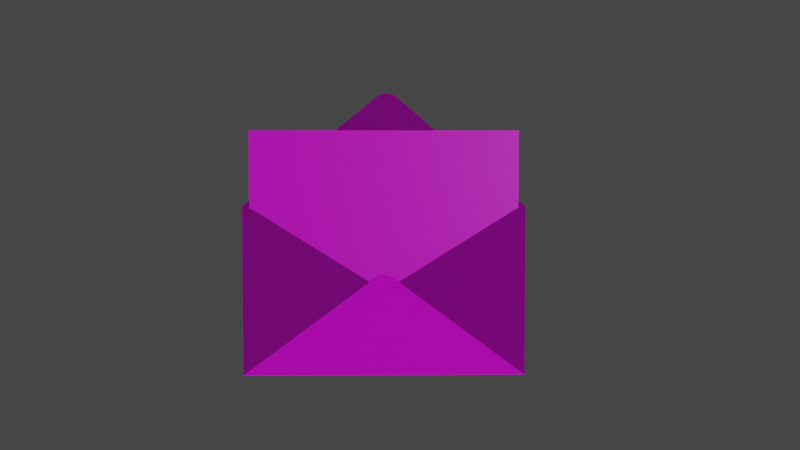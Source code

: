 # Source: greeting-card.blend  (saved by Blender 3.1.7; exported with 4.5.12 LTS)
import bpy
from mathutils import Matrix  # noqa: F401  (used for matrix-valued properties, if any)

bpy.ops.wm.read_factory_settings(use_empty=True)
scene = bpy.context.scene
scene.name = 'Scene'

# ---- collections
col_collection = bpy.data.collections.new('Collection'); scene.collection.children.link(col_collection)

# ---- images (referenced by path relative to the original .blend; pixels are not part of the script)
import os
ASSET_DIR = os.environ.get("B2B_ASSET_DIR", "")  # directory of the original .blend (textures are referenced by path, not embedded)
HERE = os.path.dirname(os.path.abspath(__file__))  # packed textures are extracted next to this script under _unpacked/

def load_image(name, relpath, width, height, colorspace="sRGB"):
    """Load a texture the original file referenced (path relative to the .blend, or extracted next to this script)."""
    p = next((c for c in (os.path.join(HERE, relpath), os.path.join(ASSET_DIR, relpath)) if relpath and os.path.exists(c)), "")
    if p:
        img = bpy.data.images.load(p, check_existing=True)
        img.name = name
    else:  # same state as the original file: an image datablock whose file is absent (Cycles renders it pink)
        img = bpy.data.images.new(name, width, height)
        img.source = "FILE"
        img.filepath = "//" + (relpath or name)
    img.colorspace_settings.name = colorspace
    return img
img_envelope_normal_png = load_image('Envelope_normal.png', 'textures/Envelope_normal.png', 1024, 1024, 'sRGB')
img_envelope_roughness_jpg = load_image('Envelope_roughness.jpg', 'textures/Envelope_roughness.jpg', 1024, 1024, 'sRGB')
img_cutout__4__2_png_001 = load_image('cutout (4)-2.png.001', 'textures/cutout (4)-2.png', 1024, 1024, 'sRGB')
img_cutout__2__png = load_image('cutout (2).png', 'textures/cutout (2).png', 1024, 1024, 'sRGB')

# ---- materials (node trees are filled in below, after node groups)
mat_wire_086086086 = bpy.data.materials.new('wire_086086086')
mat_wire_086086086.diffuse_color = (0.3373, 0.3373, 0.3373, 1.0)
mat_wire_086086086.roughness = 0.5528
mat_wire_086086086.specular_intensity = 1.0
mat_material_001 = bpy.data.materials.new('Material.001')

# ---- material node trees
mat_wire_086086086.use_nodes = True; mat_wire_086086086.node_tree.nodes.clear()
_N = mat_wire_086086086.node_tree.nodes; _L = mat_wire_086086086.node_tree.links
n0 = _N.new('ShaderNodeBsdfPrincipled'); n0.name = 'Principled BSDF'; n0.location = (10, 300)
n0.distribution = 'GGX'
n0.subsurface_method = 'RANDOM_WALK_SKIN'
n0.inputs[3].default_value = 1.45
n0.inputs[13].default_value = 1.0
n0.inputs[27].default_value = (0.0, 0.0, 0.0, 1.0)
n1 = _N.new('ShaderNodeOutputMaterial'); n1.name = 'Material Output'; n1.location = (300, 300)
n2 = _N.new('ShaderNodeNormalMap'); n2.name = 'Normal Map'; n2.location = (-300, -300)
n2.label = 'Normal/Map'
n3 = _N.new('ShaderNodeTexImage'); n3.name = 'Image Texture.001'; n3.location = (-658, -221)
n3.image = img_envelope_normal_png
n4 = _N.new('ShaderNodeTexImage'); n4.name = 'Image Texture.002'; n4.location = (-1018, -60)
n4.image = img_envelope_roughness_jpg
n5 = _N.new('ShaderNodeTexImage'); n5.name = 'Image Texture.003'; n5.location = (-802, 106)
n5.image = img_cutout__4__2_png_001
_L.new(n0.outputs[0], n1.inputs[0])
_L.new(n2.outputs[0], n0.inputs[5])
_L.new(n3.outputs[0], n2.inputs[1])
_L.new(n4.outputs[0], n0.inputs[2])
_L.new(n5.outputs[0], n0.inputs[0])
n1.is_active_output = True
mat_material_001.use_nodes = True; mat_material_001.node_tree.nodes.clear()
_N = mat_material_001.node_tree.nodes; _L = mat_material_001.node_tree.links
n0 = _N.new('ShaderNodeBsdfPrincipled'); n0.name = 'Principled BSDF'; n0.location = (10, 300)
n0.distribution = 'GGX'
n0.subsurface_method = 'RANDOM_WALK_SKIN'
n0.inputs[3].default_value = 1.45
n0.inputs[27].default_value = (0.0, 0.0, 0.0, 1.0)
n0.inputs[28].default_value = 1.0
n1 = _N.new('ShaderNodeOutputMaterial'); n1.name = 'Material Output'; n1.location = (300, 300)
n2 = _N.new('ShaderNodeTexImage'); n2.name = 'Image Texture.001'; n2.location = (-653, 134)
n2.image = img_cutout__2__png
_L.new(n0.outputs[0], n1.inputs[0])
_L.new(n2.outputs[0], n0.inputs[0])
n1.is_active_output = True

# ---- world
world_world = bpy.data.worlds.new('World'); scene.world = world_world
world_world.use_nodes = True; world_world.node_tree.nodes.clear()
_N = world_world.node_tree.nodes; _L = world_world.node_tree.links
n0 = _N.new('ShaderNodeOutputWorld'); n0.name = 'World Output'; n0.location = (300, 300)
n1 = _N.new('ShaderNodeBackground'); n1.name = 'Background'; n1.location = (10, 300)
n1.inputs[0].default_value = (0.05088, 0.05088, 0.05088, 1.0)
_L.new(n1.outputs[0], n0.inputs[0])
n0.is_active_output = True
world_world.color = (0.05088, 0.05088, 0.05088)
world_world.use_sun_shadow = False
world_world.sun_shadow_jitter_overblur = 0.0

# ---- cameras
cam_camera = bpy.data.cameras.new('Camera')
cam_camera.clip_end = 100.0
cam_camera.lens = 27.62
cam_camera.ortho_scale = 7.314

# ---- lights
light_light = bpy.data.lights.new('Light', 'POINT')
light_light.transmission_factor = 0.0
light_light.energy = 1000.0
light_light.shadow_soft_size = 0.1
light_light.shadow_maximum_resolution = 0.006
light_light.use_absolute_resolution = True

# ---- meshes
me_mesh = bpy.data.meshes.new('Mesh')
me_mesh.from_pydata([(-42.91, -0.0547, 6.924), (-43.55, -0.0547, 6.6), (-43.55, -0.05177, -0.006967), (-33.55, 0.03076, -0.005677), (-43.55, 0.05707, -0.006968), (-43.4, 0.06992, 12.0), (-33.55, 0.04326, 12.0), (-33.55, -0.03207, 6.0), (-33.55, -0.0307, -0.005559), (-33.55, -0.03157, 12.0), (-43.55, -0.035, 6.0), (-43.37, -0.0547, 7.143), (-43.46, -0.0547, 7.157), (-43.55, -0.0547, 7.162), (-43.0, -0.0547, 6.987), (-43.09, -0.0547, 7.041), (-43.19, -0.0547, 7.084), (-43.28, -0.0547, 7.118), (-43.4, 0.05325, 12.06), (-33.62, 0.05343, 12.06), (-37.62, 0.4217, 15.4), (-42.71, 0.4826, 19.78), (-42.81, 0.4798, 19.84), (-42.91, 0.4775, 19.89), (-43.01, 0.4755, 19.92), (-43.1, 0.474, 19.95), (-43.2, 0.473, 19.97), (-43.3, 0.4723, 19.99), (-43.4, 0.4721, 19.99), (-33.92, -0.035, 11.92), (-34.13, -0.035, 11.85), (-34.33, -0.035, 11.75), (-43.4, 0.4751, 19.4), (-44.2, -0.0547, 6.924), (-53.56, -0.0307, -0.005559), (-53.56, 0.03076, -0.005677), (-53.56, 0.04327, 12.0), (-53.56, -0.03207, 6.0), (-53.56, -0.03157, 12.0), (-43.83, -0.0547, 7.118), (-43.92, -0.0547, 7.084), (-44.01, -0.0547, 7.041), (-44.1, -0.0547, 6.987), (-43.64, -0.0547, 7.157), (-43.74, -0.0547, 7.143), (-53.49, 0.05343, 12.06), (-44.08, 0.4826, 19.78), (-49.48, 0.4217, 15.4), (-43.98, 0.4798, 19.84), (-43.89, 0.4775, 19.89), (-43.79, 0.4755, 19.92), (-43.69, 0.474, 19.95), (-43.59, 0.473, 19.97), (-43.49, 0.4723, 19.99), (-52.78, -0.035, 11.75), (-52.98, -0.035, 11.85), (-53.18, -0.035, 11.92), (-43.4, 0.4216, 15.4), (-43.55, -0.035, 6.0), (-42.91, -0.0447, 6.924), (-43.55, -0.0447, 6.6), (-43.55, -0.0447, 0.0001), (-33.55, 0.025, 0.0001), (-43.55, 0.05, 0.0001), (-43.4, 0.06, 12.0), (-33.55, 0.035, 12.0), (-33.55, -0.025, 6.0), (-33.55, -0.0247, 0.0001), (-33.55, -0.025, 12.0), (-43.55, -0.025, 6.0), (-43.37, -0.0447, 7.143), (-43.46, -0.0447, 7.157), (-43.55, -0.0447, 7.162), (-43.0, -0.0447, 6.987), (-43.09, -0.0447, 7.041), (-43.19, -0.0447, 7.084), (-43.28, -0.0447, 7.118), (-43.4, 0.0433, 12.06), (-33.62, 0.0435, 12.06), (-37.62, 0.4117, 15.4), (-42.71, 0.4726, 19.78), (-42.81, 0.4698, 19.84), (-42.91, 0.4675, 19.89), (-43.01, 0.4655, 19.92), (-43.1, 0.464, 19.95), (-43.2, 0.463, 19.97), (-43.3, 0.4623, 19.99), (-43.4, 0.4621, 19.99), (-33.92, -0.025, 11.92), (-34.13, -0.025, 11.85), (-34.33, -0.025, 11.75), (-43.4, 0.47, 19.4), (-44.2, -0.0447, 6.924), (-53.55, -0.0247, 0.0001), (-53.55, 0.025, 0.0001), (-53.55, 0.035, 12.0), (-53.55, -0.025, 6.0), (-53.55, -0.025, 12.0), (-43.83, -0.0447, 7.118), (-43.92, -0.0447, 7.084), (-44.01, -0.0447, 7.041), (-44.1, -0.0447, 6.987), (-43.64, -0.0447, 7.157), (-43.74, -0.0447, 7.143), (-53.49, 0.0435, 12.06), (-44.08, 0.4726, 19.78), (-49.48, 0.4117, 15.4), (-43.98, 0.4698, 19.84), (-43.89, 0.4675, 19.89), (-43.79, 0.4655, 19.92), (-43.69, 0.464, 19.95), (-43.59, 0.463, 19.97), (-43.49, 0.4623, 19.99), (-52.78, -0.025, 11.75), (-52.98, -0.025, 11.85), (-53.18, -0.025, 11.92), (-43.4, 0.4116, 15.4), (-43.55, -0.025, 6.0)], [], [(2, 8, 0, 1), (5, 6, 3, 4), (7, 8, 3, 6, 9), (8, 7, 10), (11, 12, 13, 1, 0, 14, 15, 16, 17), (19, 6, 5, 18), (29, 30, 31, 10, 7, 9), (23, 22, 21, 32, 28, 27, 26, 25, 24), (4, 3, 8, 2), (2, 1, 33, 34), (36, 5, 4, 35), (37, 38, 36, 35, 34), (34, 58, 37), (39, 40, 41, 42, 33, 1, 13, 43, 44), (18, 5, 36, 45), (54, 55, 56, 38, 37, 58), (50, 51, 52, 53, 28, 32, 46, 48, 49), (4, 2, 34, 35), (21, 20, 57, 32), (57, 47, 46, 32), (20, 19, 18, 57), (18, 45, 47, 57), (59, 67, 61, 60), (62, 65, 64, 63), (66, 68, 65, 62, 67), (69, 66, 67), (70, 76, 75, 74, 73, 59, 60, 72, 71), (64, 65, 78, 77), (88, 68, 66, 69, 90, 89), (82, 83, 84, 85, 86, 87, 91, 80, 81), (67, 62, 63, 61), (92, 60, 61, 93), (63, 64, 95, 94), (96, 93, 94, 95, 97), (96, 117, 93), (98, 103, 102, 72, 60, 92, 101, 100, 99), (95, 64, 77, 104), (113, 117, 96, 97, 115, 114), (109, 108, 107, 105, 91, 87, 112, 111, 110), (93, 61, 63, 94), (116, 79, 80, 91), (105, 106, 116, 91), (77, 78, 79, 116), (106, 104, 77, 116), (0, 8, 67, 59), (9, 6, 65, 68), (8, 10, 69, 67), (12, 11, 70, 71), (13, 12, 71, 72), (14, 0, 59, 73), (15, 14, 73, 74), (16, 15, 74, 75), (17, 16, 75, 76), (11, 17, 76, 70), (6, 19, 78, 65), (30, 29, 88, 89), (31, 30, 89, 90), (10, 31, 90, 69), (29, 9, 68, 88), (22, 23, 82, 81), (21, 22, 81, 80), (27, 28, 87, 86), (26, 27, 86, 85), (25, 26, 85, 84), (24, 25, 84, 83), (23, 24, 83, 82), (34, 33, 92, 93), (36, 38, 97, 95), (58, 34, 93, 117), (40, 39, 98, 99), (41, 40, 99, 100), (42, 41, 100, 101), (33, 42, 101, 92), (43, 13, 72, 102), (44, 43, 102, 103), (39, 44, 103, 98), (45, 36, 95, 104), (55, 54, 113, 114), (56, 55, 114, 115), (38, 56, 115, 97), (54, 58, 117, 113), (51, 50, 109, 110), (52, 51, 110, 111), (53, 52, 111, 112), (28, 53, 112, 87), (48, 46, 105, 107), (49, 48, 107, 108), (50, 49, 108, 109), (20, 21, 80, 79), (46, 47, 106, 105), (19, 20, 79, 78), (47, 45, 104, 106)])
me_mesh.polygons.foreach_set('use_smooth', [True] * 92)
_k = set([(0, 8), (0, 14), (0, 59), (2, 8), (2, 34), (3, 4), (3, 6), (3, 8), (4, 35), (5, 6), (5, 36), (6, 9), (6, 19), (6, 65), (7, 8), (7, 9), (8, 10), (8, 67), (9, 29), (9, 68), (10, 31), (10, 69), (11, 12), (11, 17), (11, 70), (12, 13), (12, 71), (13, 43), (13, 72), (14, 15), (14, 73), (15, 16), (15, 74), (16, 17), (16, 75), (17, 76), (18, 19), (18, 45), (19, 20), (19, 78), (20, 21), (21, 22), (22, 23), (23, 24), (24, 25), (25, 26), (26, 27), (27, 28), (28, 53), (29, 30), (29, 88), (30, 31), (30, 89), (31, 90), (33, 34), (33, 42), (33, 92), (34, 35), (34, 37), (34, 58), (34, 93), (35, 36), (36, 38), (36, 45), (36, 95), (37, 38), (38, 56), (38, 97), (39, 40), (39, 44), (39, 98), (40, 41), (40, 99), (41, 42), (41, 100), (42, 101), (43, 44), (43, 102), (44, 103), (45, 47), (45, 104), (46, 47), (46, 48), (48, 49), (49, 50), (50, 51), (51, 52), (52, 53), (54, 55), (54, 58), (54, 113), (55, 56), (55, 114), (56, 115), (58, 117), (59, 67), (59, 73), (61, 67), (61, 93), (62, 63), (62, 65), (62, 67), (63, 94), (64, 65), (64, 95), (65, 68), (65, 78), (66, 67), (66, 68), (67, 69), (68, 88), (69, 90), (70, 71), (70, 76), (71, 72), (72, 102), (73, 74), (74, 75), (75, 76), (77, 78), (77, 104), (78, 79), (79, 80), (80, 81), (80, 91), (81, 82), (82, 83), (83, 84), (84, 85), (85, 86), (86, 87), (87, 91), (87, 112), (88, 89), (89, 90), (91, 105), (92, 93), (92, 101), (93, 94), (93, 96), (93, 117), (94, 95), (95, 97), (95, 104), (96, 97), (97, 115), (98, 99), (98, 103), (99, 100), (100, 101), (102, 103), (104, 106), (105, 106), (105, 107), (107, 108), (108, 109), (109, 110), (110, 111), (111, 112), (113, 114), (113, 117), (114, 115)])
me_mesh.attributes.new('sharp_edge', 'BOOLEAN', 'EDGE').data.foreach_set('value', [ (min(e.vertices), max(e.vertices)) in _k for e in me_mesh.edges])
_uv = me_mesh.uv_layers.new(name='UVChannel_1')
_uv.uv.foreach_set('vector', [0.04268, 0.6128, 0.04272, 0.3485, 0.2258, 0.5959, 0.2173, 0.6128, 0.2765, 0.3177, 0.01632, 0.3177, 0.01632, 0.0005341, 0.2807, 0.0005, 0.005772, 0.7022, 0.005809, 0.5436, 0.007433, 0.5436, 0.007763, 0.8608, 0.005786, 0.8608, 0.5489, 0.3177, 0.5488, 0.159, 0.8132, 0.159, 0.2316, 0.608, 0.232, 0.6104, 0.2321, 0.6128, 0.2173, 0.6128, 0.2258, 0.5959, 0.2275, 0.5983, 0.2289, 0.6007, 0.23, 0.6031, 0.2309, 0.6056, 0.01821, 0.3193, 0.01632, 0.3177, 0.2765, 0.3177, 0.2765, 0.3194, 0.5588, 0.00249, 0.5642, 0.004453, 0.5695, 0.007092, 0.8132, 0.159, 0.5488, 0.159, 0.5488, 0.0005, 0.2636, 0.5261, 0.261, 0.5249, 0.2584, 0.5234, 0.2765, 0.5132, 0.2765, 0.5289, 0.274, 0.5288, 0.2714, 0.5284, 0.2688, 0.5279, 0.2662, 0.5271, 0.01392, 0.713, 0.01323, 0.9774, 0.0116, 0.9774, 0.01104, 0.713, 0.04268, 0.6128, 0.2173, 0.6128, 0.2258, 0.6298, 0.04272, 0.8772, 0.545, 0.3177, 0.2765, 0.3177, 0.2807, 0.0005, 0.545, 0.0005341, 0.01831, 0.7022, 0.01829, 0.8608, 0.01632, 0.8608, 0.01665, 0.5436, 0.01827, 0.5436, 0.6761, 0.5919, 0.4118, 0.4332, 0.6761, 0.4332, 0.2309, 0.6201, 0.23, 0.6225, 0.2289, 0.625, 0.2275, 0.6274, 0.2258, 0.6298, 0.2173, 0.6128, 0.2321, 0.6128, 0.232, 0.6152, 0.2316, 0.6177, 0.2765, 0.3194, 0.2765, 0.3177, 0.545, 0.3177, 0.5431, 0.3193, 0.6555, 0.2813, 0.6608, 0.2786, 0.6662, 0.2767, 0.6762, 0.2747, 0.6761, 0.4332, 0.4118, 0.4332, 0.2869, 0.5271, 0.2843, 0.5279, 0.2817, 0.5284, 0.2791, 0.5288, 0.2765, 0.5289, 0.2765, 0.5132, 0.2947, 0.5234, 0.2921, 0.5249, 0.2895, 0.5261, 0.01392, 0.713, 0.01104, 0.713, 0.0116, 0.4487, 0.01323, 0.4487, 0.2584, 0.5234, 0.124, 0.4075, 0.2765, 0.4075, 0.2765, 0.5132, 0.2765, 0.4075, 0.4374, 0.4075, 0.2947, 0.5234, 0.2765, 0.5132, 0.124, 0.4075, 0.01821, 0.3193, 0.2765, 0.3194, 0.2765, 0.4075, 0.2765, 0.3194, 0.5431, 0.3193, 0.4374, 0.4075, 0.2765, 0.4075, 0.8029, 0.253, 0.9859, 0.005772, 0.9859, 0.27, 0.8115, 0.27, 0.1956, 0.998, 0.1956, 0.6809, 0.4556, 0.6809, 0.4598, 0.998, 0.02318, 0.7021, 0.02318, 0.8606, 0.02159, 0.8606, 0.02185, 0.5436, 0.02317, 0.5436, 0.9923, 0.8392, 0.7281, 0.8392, 0.7281, 0.6806, 0.7972, 0.2651, 0.7978, 0.2627, 0.7987, 0.2603, 0.7999, 0.2579, 0.8013, 0.2554, 0.8029, 0.253, 0.8115, 0.27, 0.7966, 0.27, 0.7968, 0.2676, 0.4556, 0.6809, 0.1956, 0.6809, 0.1973, 0.6793, 0.4556, 0.6792, 0.7379, 0.9957, 0.7281, 0.9977, 0.7281, 0.8392, 0.9923, 0.8392, 0.7486, 0.9911, 0.7433, 0.9938, 0.4427, 0.4726, 0.4453, 0.4716, 0.4479, 0.4708, 0.4505, 0.4702, 0.4531, 0.4699, 0.4557, 0.4698, 0.4556, 0.4855, 0.4375, 0.4752, 0.4401, 0.4738, 0.999, 0.5342, 0.9977, 0.5342, 0.997, 0.27, 0.9995, 0.27, 0.8029, 0.287, 0.8115, 0.27, 0.9859, 0.27, 0.9859, 0.5342, 0.4598, 0.998, 0.4556, 0.6809, 0.724, 0.6809, 0.724, 0.998, 0.03213, 0.7021, 0.03214, 0.5436, 0.03346, 0.5436, 0.03372, 0.8606, 0.03213, 0.8606, 0.929, 0.623, 0.6648, 0.623, 0.929, 0.4645, 0.7978, 0.2772, 0.7972, 0.2748, 0.7968, 0.2724, 0.7966, 0.27, 0.8115, 0.27, 0.8029, 0.287, 0.8013, 0.2845, 0.7999, 0.2821, 0.7987, 0.2797, 0.724, 0.6809, 0.4556, 0.6809, 0.4556, 0.6792, 0.7223, 0.6793, 0.9086, 0.7749, 0.6648, 0.623, 0.929, 0.623, 0.929, 0.7815, 0.9192, 0.7795, 0.9139, 0.7776, 0.466, 0.4716, 0.4686, 0.4726, 0.4712, 0.4738, 0.4738, 0.4752, 0.4556, 0.4855, 0.4557, 0.4698, 0.4582, 0.4699, 0.4608, 0.4702, 0.4634, 0.4708, 0.999, 0.005772, 0.9995, 0.27, 0.997, 0.27, 0.9977, 0.005772, 0.4556, 0.5911, 0.3031, 0.5911, 0.4375, 0.4752, 0.4556, 0.4855, 0.4738, 0.4752, 0.6165, 0.5911, 0.4556, 0.5911, 0.4556, 0.4855, 0.4556, 0.6792, 0.1973, 0.6793, 0.3031, 0.5911, 0.4556, 0.5911, 0.6165, 0.5911, 0.7223, 0.6793, 0.4556, 0.6792, 0.4556, 0.5911, 0.02686, 0.5853, 0.0275, 0.3379, 0.02766, 0.3381, 0.02713, 0.5853, 0.0005906, 0.005772, 0.002568, 0.005823, 0.00235, 0.005972, 0.0007643, 0.005972, 0.004581, 0.1538, 0.004694, 0.4181, 0.00443, 0.4181, 0.004422, 0.1539, 0.02686, 0.5999, 0.02686, 0.5974, 0.02713, 0.5974, 0.02713, 0.5999, 0.02686, 0.6023, 0.02686, 0.5999, 0.02713, 0.5999, 0.02713, 0.6023, 0.02686, 0.5877, 0.02686, 0.5853, 0.02713, 0.5853, 0.02713, 0.5877, 0.02686, 0.5902, 0.02686, 0.5877, 0.02713, 0.5877, 0.02713, 0.5902, 0.02686, 0.5926, 0.02686, 0.5902, 0.02713, 0.5902, 0.02713, 0.5926, 0.02686, 0.595, 0.02686, 0.5926, 0.02713, 0.5926, 0.02713, 0.595, 0.02686, 0.5974, 0.02686, 0.595, 0.02713, 0.595, 0.02713, 0.5974, 0.002568, 0.005823, 0.002837, 0.007707, 0.002574, 0.007707, 0.00235, 0.005972, 0.0005001, 0.02114, 0.0005001, 0.01576, 0.0007643, 0.01576, 0.0007643, 0.02114, 0.0005001, 0.02643, 0.0005001, 0.02114, 0.0007643, 0.02114, 0.0007643, 0.02643, 0.0005, 0.2702, 0.0005001, 0.02643, 0.0007643, 0.02643, 0.0007642, 0.2702, 0.0005001, 0.01576, 0.0005906, 0.005772, 0.0007643, 0.005972, 0.0007643, 0.01576, 0.0141, 0.2505, 0.01404, 0.2531, 0.01378, 0.2531, 0.01384, 0.2505, 0.01417, 0.2479, 0.0141, 0.2505, 0.01384, 0.2505, 0.01391, 0.2479, 0.0139, 0.2635, 0.0139, 0.266, 0.01363, 0.266, 0.01364, 0.2635, 0.01392, 0.2609, 0.0139, 0.2635, 0.01364, 0.2635, 0.01366, 0.2609, 0.01395, 0.2583, 0.01392, 0.2609, 0.01366, 0.2609, 0.01368, 0.2583, 0.01399, 0.2557, 0.01395, 0.2583, 0.01368, 0.2583, 0.01372, 0.2557, 0.01404, 0.2531, 0.01399, 0.2557, 0.01372, 0.2557, 0.01378, 0.2531, 0.0275, 0.8666, 0.02686, 0.6193, 0.02713, 0.6193, 0.02765, 0.8665, 0.002568, 0.5345, 0.0005905, 0.5346, 0.0007642, 0.5344, 0.002349, 0.5344, 0.003896, 0.1538, 0.003783, 0.4181, 0.003624, 0.418, 0.003632, 0.1538, 0.02686, 0.612, 0.02686, 0.6096, 0.02713, 0.6096, 0.02713, 0.612, 0.02686, 0.6144, 0.02686, 0.612, 0.02713, 0.612, 0.02713, 0.6144, 0.02686, 0.6168, 0.02686, 0.6144, 0.02713, 0.6144, 0.02713, 0.6168, 0.02686, 0.6193, 0.02686, 0.6168, 0.02713, 0.6168, 0.02713, 0.6193, 0.02686, 0.6047, 0.02686, 0.6023, 0.02713, 0.6023, 0.02713, 0.6047, 0.02686, 0.6071, 0.02686, 0.6047, 0.02713, 0.6047, 0.02713, 0.6071, 0.02686, 0.6096, 0.02686, 0.6071, 0.02713, 0.6071, 0.02713, 0.6096, 0.002836, 0.5326, 0.002568, 0.5345, 0.002349, 0.5344, 0.002574, 0.5326, 0.0005, 0.5192, 0.0005, 0.5139, 0.0007642, 0.5139, 0.0007642, 0.5192, 0.0005, 0.5246, 0.0005, 0.5192, 0.0007642, 0.5192, 0.0007642, 0.5246, 0.0005905, 0.5346, 0.0005, 0.5246, 0.0007642, 0.5246, 0.0007642, 0.5344, 0.0005, 0.5139, 0.0005, 0.2702, 0.0007642, 0.2702, 0.0007642, 0.5139, 0.01395, 0.2738, 0.01399, 0.2764, 0.01372, 0.2764, 0.01368, 0.2738, 0.01392, 0.2712, 0.01395, 0.2738, 0.01368, 0.2738, 0.01366, 0.2712, 0.0139, 0.2686, 0.01392, 0.2712, 0.01366, 0.2712, 0.01364, 0.2686, 0.0139, 0.266, 0.0139, 0.2686, 0.01364, 0.2686, 0.01363, 0.266, 0.0141, 0.2816, 0.01417, 0.2842, 0.01391, 0.2842, 0.01384, 0.2816, 0.01404, 0.279, 0.0141, 0.2816, 0.01384, 0.2816, 0.01378, 0.279, 0.01399, 0.2764, 0.01404, 0.279, 0.01378, 0.279, 0.01372, 0.2764, 0.01257, 0.1135, 0.01417, 0.2479, 0.01391, 0.2479, 0.0123, 0.1135, 0.01417, 0.2842, 0.01257, 0.4269, 0.0123, 0.4269, 0.01391, 0.2842, 0.002837, 0.007707, 0.01257, 0.1135, 0.0123, 0.1135, 0.002574, 0.007707, 0.01257, 0.4269, 0.002836, 0.5326, 0.002574, 0.5326, 0.0123, 0.4269])
me_mesh.materials.append(mat_wire_086086086)
me_mesh.use_remesh_fix_poles = True
me_mesh.use_remesh_preserve_attributes = False
me_mesh.update()
me_mesh.normals_split_custom_set([tuple(v) for v in zip(*[iter([9.339e-09, -1.0, -0.0006072, 0.001998, -1.0, -0.0006072, 0.000255, -1.0, -7.75e-05, 5.707e-09, -1.0, -0.0003939, 4.283e-05, 1.0, -0.001056, 0.002668, 1.0, -0.001073, 0.002668, 1.0, -0.001073, -1.186e-06, 1.0, -0.001056, 0.9999, 0.01651, -7.813e-05, 0.9999, 0.01651, -7.813e-05, 0.9999, 0.01651, -7.813e-05, 0.9999, 0.01651, -7.813e-05, 0.9999, 0.01651, -7.813e-05, 0.0002927, -1.0, -0.0002286, 0.0004505, -1.0, -0.0003392, 0.0004529, -1.0, -0.0003409, 3.509e-09, -1.0, 9.067e-09, 3.509e-09, -1.0, 9.067e-09, -1.057e-09, -1.0, 7.934e-09, 5.707e-09, -1.0, -0.0003939, 0.000255, -1.0, -7.75e-05, 3.509e-09, -1.0, 9.067e-09, 3.509e-09, -1.0, 9.067e-09, 3.509e-09, -1.0, 9.067e-09, 3.509e-09, -1.0, 9.067e-09, 0.001358, 0.9986, 0.05303, 0.001358, 0.9986, 0.05303, 2.327e-05, 0.9986, 0.05309, 1.808e-05, 0.9986, 0.05309, 0.0006082, -1.0, -0.0004499, 0.0006082, -1.0, -0.0004499, 0.0006082, -1.0, -0.0004499, 0.0004529, -1.0, -0.0003409, 0.0004505, -1.0, -0.0003392, 0.0006082, -1.0, -0.0004499, -0.01235, 0.9999, 0.009795, -0.01235, 0.9999, 0.009795, -0.004524, 1.0, -0.005602, -6.358e-06, 1.0, -0.005889, 2.739e-06, 1.0, 0.009796, -0.01235, 0.9999, 0.009795, -0.01235, 0.9999, 0.009795, -0.01235, 0.9999, 0.009795, -0.01235, 0.9999, 0.009795, -2.737e-10, -0.0007002, -1.0, 0.0001347, -0.0007003, -1.0, 0.0001347, -0.0007003, -1.0, -2.783e-10, -0.0007002, -1.0, 9.339e-09, -1.0, -0.0006072, 5.707e-09, -1.0, -0.0003939, -0.0003007, -1.0, -9.138e-05, -0.001998, -1.0, -0.0006072, -0.002626, 1.0, -0.001038, 4.283e-05, 1.0, -0.001056, -1.186e-06, 1.0, -0.001056, -0.002626, 1.0, -0.001038, -0.9999, 0.01656, -7.799e-05, -0.9999, 0.01656, -7.799e-05, -0.9999, 0.01656, -7.799e-05, -0.9999, 0.01656, -7.799e-05, -0.9999, 0.01656, -7.799e-05, -0.0002927, -1.0, -0.0002286, -0.0004528, -1.0, -0.0003409, -0.0004504, -1.0, -0.0003392, -5.622e-09, -1.0, 6.8e-09, -5.622e-09, -1.0, 6.8e-09, -5.622e-09, -1.0, 6.8e-09, -5.622e-09, -1.0, 6.8e-09, -0.0003007, -1.0, -9.138e-05, 5.707e-09, -1.0, -0.0003939, -1.057e-09, -1.0, 7.934e-09, -5.622e-09, -1.0, 6.8e-09, -5.622e-09, -1.0, 6.8e-09, 1.808e-05, 0.9986, 0.05309, 2.327e-05, 0.9986, 0.05309, -0.001317, 0.9986, 0.05315, -0.001317, 0.9986, 0.05315, -0.0006082, -1.0, -0.0004499, -0.0006082, -1.0, -0.0004499, -0.0006082, -1.0, -0.0004499, -0.0006082, -1.0, -0.0004499, -0.0004504, -1.0, -0.0003392, -0.0004528, -1.0, -0.0003409, 0.01235, 0.9999, 0.009797, 0.01235, 0.9999, 0.009797, 0.01235, 0.9999, 0.009797, 0.01235, 0.9999, 0.009797, 2.739e-06, 1.0, 0.009796, -6.358e-06, 1.0, -0.005889, 0.004469, 1.0, -0.00569, 0.01235, 0.9999, 0.009797, 0.01235, 0.9999, 0.009797, -2.737e-10, -0.0007002, -1.0, -2.783e-10, -0.0007002, -1.0, -0.0001347, -0.0007001, -1.0, -0.0001347, -0.0007001, -1.0, -0.004524, 1.0, -0.005602, -0.0001128, 0.9961, -0.08823, -3.857e-06, 0.9981, -0.06189, -6.358e-06, 1.0, -0.005889, -3.857e-06, 0.9981, -0.06189, 0.0001074, 0.996, -0.08893, 0.004469, 1.0, -0.00569, -6.358e-06, 1.0, -0.005889, -0.0001128, 0.9961, -0.08823, -4.718e-05, 0.994, -0.1098, 1.206e-07, 0.994, -0.1098, -3.857e-06, 0.9981, -0.06189, 1.206e-07, 0.994, -0.1098, 4.742e-05, 0.994, -0.1098, 0.0001074, 0.996, -0.08893, -3.857e-06, 0.9981, -0.06189, -0.0003299, 1.0, 3.06e-05, -0.001885, 1.0, 0.0001749, -9.338e-09, 1.0, 0.0001749, -6.04e-09, 1.0, 0.0001134, -0.00252, -1.0, 0.0008499, -0.00252, -1.0, 0.0008499, -4.045e-05, -1.0, 0.0008336, 1.161e-06, -1.0, 0.0008334, -1.0, 0.0, 0.0, -1.0, 0.0, 0.0, -1.0, 0.0, 0.0, -1.0, 0.0, 0.0, -1.0, 0.0, 0.0, 0.0, 1.0, 2.461e-05, 0.0, 1.0, 2.5e-05, 0.0, 1.0, 5e-05, 0.0, 1.0, -4.534e-09, 0.0, 1.0, -4.534e-09, 0.0, 1.0, -4.534e-09, 0.0, 1.0, -4.534e-09, 0.0, 1.0, -4.534e-09, -0.0003299, 1.0, 3.06e-05, -6.04e-09, 1.0, 0.0001134, 0.0, 1.0, -2.267e-09, 0.0, 1.0, -4.534e-09, -2.159e-05, -0.9978, -0.06601, -0.001262, -0.9978, -0.06596, -0.001262, -0.9978, -0.06596, -1.688e-05, -0.9978, -0.06601, 0.0, 1.0, -3.744e-10, 0.0, 1.0, -3.744e-10, 0.0, 1.0, 2.5e-05, 0.0, 1.0, 2.461e-05, 0.0, 1.0, -3.744e-10, 0.0, 1.0, -3.744e-10, 0.01014, -0.9998, -0.01713, 0.01014, -0.9998, -0.01713, 0.01014, -0.9998, -0.01713, 0.01014, -0.9998, -0.01713, 0.01014, -0.9998, -0.01713, 0.01014, -0.9998, -0.01713, 6.814e-06, -1.0, 0.003479, 0.01014, -0.9998, -0.01713, 0.01014, -0.9998, -0.01713, 0.0, 0.0, 1.0, 0.0, 0.0, 1.0, 0.0, 0.0, 1.0, 0.0, 0.0, 1.0, 0.000282, 1.0, 2.617e-05, -6.04e-09, 1.0, 0.0001134, -9.338e-09, 1.0, 0.0001749, 0.001885, 1.0, 0.0001749, 1.161e-06, -1.0, 0.0008334, -4.045e-05, -1.0, 0.0008336, 0.002481, -1.0, 0.0008172, 0.002481, -1.0, 0.0008172, 1.0, 0.0, 0.0, 1.0, 0.0, 0.0, 1.0, 0.0, 0.0, 1.0, 0.0, 0.0, 1.0, 0.0, 0.0, 0.0, 1.0, 2.5e-05, 0.0, 1.0, 2.461e-05, 0.0, 1.0, 5e-05, 0.0, 1.0, 0.0, 0.0, 1.0, 0.0, 0.0, 1.0, 0.0, 0.0, 1.0, -2.267e-09, -6.04e-09, 1.0, 0.0001134, 0.000282, 1.0, 2.617e-05, 0.0, 1.0, 0.0, 0.0, 1.0, 0.0, 0.0, 1.0, 0.0, 0.001224, -0.9978, -0.06605, -2.159e-05, -0.9978, -0.06601, -1.688e-05, -0.9978, -0.06601, 0.001224, -0.9978, -0.06605, 0.0, 1.0, 8.985e-11, 0.0, 1.0, 2.461e-05, 0.0, 1.0, 2.5e-05, 0.0, 1.0, 8.985e-11, 0.0, 1.0, 8.985e-11, 0.0, 1.0, 8.985e-11, -0.01013, -0.9998, -0.01714, -0.01013, -0.9998, -0.01714, -0.01013, -0.9998, -0.01714, -0.01013, -0.9998, -0.01714, -1.761e-05, -1.0, 0.003476, -0.01013, -0.9998, -0.01714, -0.01013, -0.9998, -0.01714, -0.01013, -0.9998, -0.01714, -0.01013, -0.9998, -0.01714, 0.0, 0.0, 1.0, 0.0, 0.0, 1.0, 0.0, 0.0, 1.0, 0.0, 0.0, 1.0, -5.202e-06, -0.9981, 0.06193, -7.087e-05, -0.9961, 0.08824, -0.0004211, -0.9999, 0.01395, -4.645e-06, -1.0, 0.00352, 0.0004012, -0.9999, 0.01395, 6.258e-05, -0.996, 0.08893, -5.202e-06, -0.9981, 0.06193, -4.645e-06, -1.0, 0.00352, -4.179e-07, -0.994, 0.1098, 3.117e-05, -0.994, 0.1098, -7.087e-05, -0.9961, 0.08824, -5.202e-06, -0.9981, 0.06193, 6.258e-05, -0.996, 0.08893, -3.201e-05, -0.994, 0.1098, -4.179e-07, -0.994, 0.1098, -5.202e-06, -0.9981, 0.06193, 0.5934, -0.07345, 0.8016, 0.5934, -0.07345, 0.8016, 0.5934, -0.07345, 0.8016, 0.5934, -0.07345, 0.8016, 0.02763, 0.003121, 0.9996, 0.02763, 0.003121, 0.9996, 0.02763, 0.003121, 0.9996, 0.02763, 0.003121, 0.9996, -0.5109, 0.1206, -0.8512, -0.5109, 0.1206, -0.8512, -0.5109, 0.1206, -0.8512, -0.5109, 0.1206, -0.8512, 0.1571, 0.0, 0.9876, 0.1571, 0.0, 0.9876, 0.1571, 0.0, 0.9876, 0.1571, 0.0, 0.9876, 0.05244, 0.0, 0.9986, 0.05244, 0.0, 0.9986, 0.05244, 0.0, 0.9986, 0.05244, 0.0, 0.9986, 0.566, 0.0002139, 0.8244, 0.566, 0.0002139, 0.8244, 0.566, 0.0002139, 0.8244, 0.566, 0.0002139, 0.8244, 0.5024, 0.0, 0.8646, 0.5024, 0.0, 0.8646, 0.5024, 0.0, 0.8646, 0.5024, 0.0, 0.8646, 0.4298, 0.0, 0.9029, 0.4298, 0.0, 0.9029, 0.4298, 0.0, 0.9029, 0.4298, 0.0, 0.9029, 0.347, 0.0, 0.9379, 0.347, 0.0, 0.9379, 0.347, 0.0, 0.9379, 0.347, 0.0, 0.9379, 0.2556, 0.0, 0.9668, 0.2556, 0.0, 0.9668, 0.2556, 0.0, 0.9668, 0.2556, 0.0, 0.9668, 0.6464, -0.1377, 0.7505, 0.6464, -0.1377, 0.7505, 0.6464, -0.1377, 0.7505, 0.6464, -0.1377, 0.7505, -0.3424, 0.0, 0.9396, -0.3424, 0.0, 0.9396, -0.3424, 0.0, 0.9396, -0.3424, 0.0, 0.9396, -0.4463, 0.0, 0.8949, -0.4463, 0.0, 0.8949, -0.4463, 0.0, 0.8949, -0.4463, 0.0, 0.8949, -0.529, 0.0001404, 0.8486, -0.529, 0.0001404, 0.8486, -0.529, 0.0001404, 0.8486, -0.529, 0.0001404, 0.8486, -0.1962, -0.08919, 0.9765, -0.1962, -0.08919, 0.9765, -0.1962, -0.08919, 0.9765, -0.1962, -0.08919, 0.9765, 0.4571, -0.04996, 0.888, 0.3939, -0.05155, 0.9177, 0.3939, -0.05155, 0.9177, 0.4571, -0.04996, 0.888, 0.5721, -0.0294, 0.8197, 0.4571, -0.04996, 0.888, 0.4571, -0.04996, 0.888, 0.5743, -0.02886, 0.8181, 0.08961, -0.05081, 0.9947, -2.213e-05, -0.0514, 0.9987, -2.212e-05, -0.0514, 0.9987, 0.08959, -0.05081, 0.9947, 0.1718, -0.0517, 0.9838, 0.08961, -0.05081, 0.9947, 0.08959, -0.05081, 0.9947, 0.1718, -0.05171, 0.9838, 0.2506, -0.05585, 0.9665, 0.1718, -0.0517, 0.9838, 0.1718, -0.05171, 0.9838, 0.2506, -0.05585, 0.9665, 0.3254, -0.0553, 0.9439, 0.2506, -0.05585, 0.9665, 0.2506, -0.05585, 0.9665, 0.3254, -0.0553, 0.9439, 0.3939, -0.05155, 0.9177, 0.3254, -0.0553, 0.9439, 0.3254, -0.0553, 0.9439, 0.3939, -0.05155, 0.9177, -0.5934, -0.07345, 0.8016, -0.5934, -0.07345, 0.8016, -0.5934, -0.07345, 0.8016, -0.5934, -0.07345, 0.8016, -0.02751, 0.003115, 0.9996, -0.02751, 0.003115, 0.9996, -0.02751, 0.003115, 0.9996, -0.02751, 0.003115, 0.9996, 0.5109, 0.1201, -0.8512, 0.5109, 0.1201, -0.8512, 0.5109, 0.1201, -0.8512, 0.5109, 0.1201, -0.8512, -0.3473, 0.0, 0.9378, -0.3473, 0.0, 0.9378, -0.3473, 0.0, 0.9378, -0.3473, 0.0, 0.9378, -0.4294, 0.0, 0.9031, -0.4294, 0.0, 0.9031, -0.4294, 0.0, 0.9031, -0.4294, 0.0, 0.9031, -0.5024, 0.0, 0.8646, -0.5024, 0.0, 0.8646, -0.5024, 0.0, 0.8646, -0.5024, 0.0, 0.8646, -0.5664, 0.000428, 0.8241, -0.5664, 0.000428, 0.8241, -0.5664, 0.000428, 0.8241, -0.5664, 0.000428, 0.8241, -0.05244, 0.0, 0.9986, -0.05244, 0.0, 0.9986, -0.05244, 0.0, 0.9986, -0.05244, 0.0, 0.9986, -0.1569, 0.0, 0.9876, -0.1569, 0.0, 0.9876, -0.1569, 0.0, 0.9876, -0.1569, 0.0, 0.9876, -0.2556, 0.0, 0.9668, -0.2556, 0.0, 0.9668, -0.2556, 0.0, 0.9668, -0.2556, 0.0, 0.9668, -0.6454, -0.135, 0.7518, -0.6454, -0.135, 0.7518, -0.6454, -0.135, 0.7518, -0.6454, -0.135, 0.7518, 0.4463, 0.0, 0.8949, 0.4463, 0.0, 0.8949, 0.4463, 0.0, 0.8949, 0.4463, 0.0, 0.8949, 0.3425, 0.0, 0.9395, 0.3425, 0.0, 0.9395, 0.3425, 0.0, 0.9395, 0.3425, 0.0, 0.9395, 0.1961, -0.08902, 0.9765, 0.1961, -0.08902, 0.9765, 0.1961, -0.08902, 0.9765, 0.1961, -0.08902, 0.9765, 0.529, 0.0002807, 0.8486, 0.529, 0.0002807, 0.8486, 0.529, 0.0002807, 0.8486, 0.529, 0.0002807, 0.8486, -0.2508, -0.05233, 0.9666, -0.3258, -0.04622, 0.9443, -0.3258, -0.04623, 0.9443, -0.2508, -0.05233, 0.9666, -0.1717, -0.04937, 0.9839, -0.2508, -0.05233, 0.9666, -0.2508, -0.05233, 0.9666, -0.1718, -0.04937, 0.9839, -0.08972, -0.04936, 0.9947, -0.1717, -0.04937, 0.9839, -0.1718, -0.04937, 0.9839, -0.0897, -0.04936, 0.9947, -2.213e-05, -0.0514, 0.9987, -0.08972, -0.04936, 0.9947, -0.0897, -0.04936, 0.9947, -2.212e-05, -0.0514, 0.9987, -0.4568, -0.04178, 0.8886, -0.56, -0.02715, 0.828, -0.5619, -0.02667, 0.8268, -0.4568, -0.04178, 0.8886, -0.3939, -0.03875, 0.9183, -0.4568, -0.04178, 0.8886, -0.4568, -0.04178, 0.8886, -0.3939, -0.03875, 0.9183, -0.3258, -0.04622, 0.9443, -0.3939, -0.03875, 0.9183, -0.3939, -0.03875, 0.9183, -0.3258, -0.04623, 0.9443, 0.648, 0.02226, 0.7613, 0.5721, -0.0294, 0.8197, 0.5743, -0.02886, 0.8181, 0.6478, 0.02313, 0.7614, -0.56, -0.02715, 0.828, -0.6366, 0.02351, 0.7708, -0.6368, 0.02439, 0.7706, -0.5619, -0.02667, 0.8268, 0.6423, 0.05425, 0.7645, 0.648, 0.02226, 0.7613, 0.6478, 0.02313, 0.7614, 0.6423, 0.05425, 0.7645, -0.6366, 0.02351, 0.7708, -0.6424, 0.05645, 0.7643, -0.6424, 0.05645, 0.7643, -0.6368, 0.02439, 0.7706])] * 3)])
me_mesh_001 = bpy.data.meshes.new('Mesh.001')
me_mesh_001.from_pydata([(-9.5, -5.5, 0.01), (9.5, -5.5, 0.01), (-9.509, 5.488, 0.01), (9.491, 5.512, 0.01), (-9.5, -5.5, 0.0), (9.5, -5.5, 0.0), (-9.509, 5.488, -1.49e-08), (9.491, 5.512, -2.235e-08)], [], [(2, 0, 3), (1, 3, 0), (7, 4, 6), (4, 7, 5), (0, 2, 6), (6, 4, 0), (2, 3, 7), (7, 6, 2), (3, 1, 5), (5, 7, 3), (1, 0, 4), (4, 5, 1)])
me_mesh_001.polygons.foreach_set('use_smooth', [True] * 12)
_k = set([(0, 1), (0, 2), (0, 4), (1, 3), (1, 5), (2, 3), (2, 6), (3, 7), (4, 5), (4, 6), (5, 7), (6, 7)])
me_mesh_001.attributes.new('sharp_edge', 'BOOLEAN', 'EDGE').data.foreach_set('value', [ (min(e.vertices), max(e.vertices)) in _k for e in me_mesh_001.edges])
_uv = me_mesh_001.uv_layers.new(name='UVChannel_1')
_uv.uv.foreach_set('vector', [0.03546, 0.9629, 0.03546, 0.4996, 0.9644, 0.9629, 0.9644, 0.4996, 0.9644, 0.9629, 0.03546, 0.4996, 0.9645, 0.4986, 0.03546, 0.03541, 0.03546, 0.4986, 0.03546, 0.03541, 0.9645, 0.4986, 0.9645, 0.03541, 0.1663, 0.9822, 0.1663, 0.98, 0.1663, 0.98, 0.1663, 0.98, 0.1663, 0.9822, 0.1663, 0.9822, 0.1663, 0.98, 0.6997, 0.98, 0.6997, 0.98, 0.6997, 0.98, 0.1663, 0.98, 0.1663, 0.98, 0.6997, 0.98, 0.6997, 0.9822, 0.6997, 0.9822, 0.6997, 0.9822, 0.6997, 0.98, 0.6997, 0.98, 0.6997, 0.9822, 0.1663, 0.9822, 0.1663, 0.9822, 0.1663, 0.9822, 0.6997, 0.9822, 0.6997, 0.9822])
me_mesh_001.materials.append(mat_material_001)
me_mesh_001.use_remesh_fix_poles = True
me_mesh_001.use_remesh_preserve_attributes = False
me_mesh_001.update()
me_mesh_001.normals_split_custom_set([tuple(v) for v in zip(*[iter([4.282e-10, 1.356e-09, 1.0, 2.851e-10, 1.553e-09, 1.0, 1.43e-10, 1.749e-09, 1.0, 0.0, 1.945e-09, 1.0, 1.43e-10, 1.749e-09, 1.0, 2.851e-10, 1.553e-09, 1.0, -1.303e-10, -1.805e-09, -1.0, -2.599e-10, -1.582e-09, -1.0, -3.904e-10, -1.356e-09, -1.0, -2.599e-10, -1.582e-09, -1.0, -1.303e-10, -1.805e-09, -1.0, 0.0, -2.03e-09, -1.0, -1.0, -0.000816, 0.0, -1.0, -0.000816, 0.0, -1.0, -0.000816, 0.0, -1.0, -0.000816, 0.0, -1.0, -0.000816, 0.0, -1.0, -0.000816, 0.0, -0.001247, 1.0, 0.0, -0.001247, 1.0, 0.0, -0.001247, 1.0, 0.0, -0.001247, 1.0, 0.0, -0.001247, 1.0, 0.0, -0.001247, 1.0, 0.0, 1.0, 0.0008156, 0.0, 1.0, 0.0008157, 0.0, 1.0, 0.0008157, 0.0, 1.0, 0.0008157, 0.0, 1.0, 0.0008156, 0.0, 1.0, 0.0008156, 0.0, 0.0, -1.0, 0.0, 0.0, -1.0, 0.0, 0.0, -1.0, 0.0, 0.0, -1.0, 0.0, 0.0, -1.0, 0.0, 0.0, -1.0, 0.0])] * 3)])

# ---- objects
ob_light = bpy.data.objects.new('Light', light_light)
ob_camera = bpy.data.objects.new('Camera', cam_camera)
ob_envelopefree = bpy.data.objects.new('EnvelopeFREE', me_mesh)
ob_letterfree = bpy.data.objects.new('LetterFREE', me_mesh_001)

# ---- transforms, parenting, visibility, modifiers, constraints
ob_light.location = (4.076, 1.005, 5.904)
ob_light.rotation_euler = (0.6503, 0.05522, 1.866)
ob_light.lock_rotations_4d = False
ob_light.empty_display_type = 'ARROWS'
ob_light.color = (0.0, 0.0, 0.0, 0.0)
ob_light.lineart.crease_threshold = 0.0
ob_camera.location = (0.04192, 0.0337, 0.434)
ob_camera.lock_rotations_4d = False
ob_camera.empty_display_type = 'ARROWS'
ob_camera.color = (0.0, 0.0, 0.0, 0.0)
ob_camera.display_type = 'WIRE'
ob_camera.lineart.crease_threshold = 0.0
ob_envelopefree.location = (0.4663, -0.07285, -0.009174)
ob_envelopefree.rotation_euler = (-1.538, 0.01386, 0.0004505)
ob_envelopefree.scale = (0.01, 0.01, 0.01)
ob_envelopefree.color = (0.8, 0.8, 0.8, 1.0)
ob_letterfree.location = (0.03082, 0.04527, 0.0005941)
ob_letterfree.rotation_euler = (0.03249, 0.01386, 0.0004505)
ob_letterfree.scale = (0.01, 0.01, 0.01)
ob_letterfree.color = (0.8, 0.8, 0.8, 1.0)

# ---- collection membership
col_collection.objects.link(ob_light)
col_collection.objects.link(ob_camera)
col_collection.objects.link(ob_envelopefree)
col_collection.objects.link(ob_letterfree)

# ---- scene / render settings (as saved in the file)
scene.camera = ob_camera
scene.frame_start = 1; scene.frame_end = 250; scene.frame_set(1)
scene.render.engine = 'CYCLES'
scene.render.fps = 30
scene.render.film_transparent = True
scene.cycles.sampling_pattern = 'TABULATED_SOBOL'
scene.cycles.use_light_tree = False
scene.view_settings.view_transform = 'Filmic'
bpy.context.view_layer.update()
